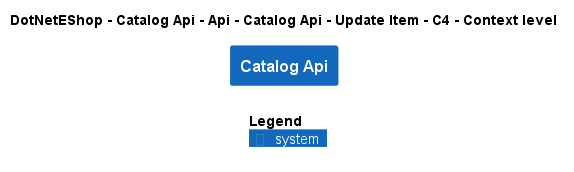

The diagram above was rendered by PlantUML. Its source (embedded in the PNG):
@startuml
!include ..\..\..\..\..\..\..\..\..\.c4s\C4_Context.puml

AddElementTag("c4interflow:lifecycle:new", $bgColor=green, $fontColor=#ffffff, $borderColor=green, $shadowing="False")
AddElementTag("c4interflow:lifecycle:changed", $bgColor=orange, $fontColor=#ffffff, $borderColor=orange, $shadowing="False")
AddElementTag("c4interflow:lifecycle:removed", $bgColor=red, $fontColor=#ffffff, $borderColor=red, $shadowing="False")

AddRelTag("c4interflow:lifecycle:new", $textColor=green, $lineColor=green)
AddRelTag("c4interflow:lifecycle:changed", $textColor=orange, $lineColor=orange)
AddRelTag("c4interflow:lifecycle:removed", $textColor=red, $lineColor=red)

SHOW_PERSON_PORTRAIT()
LAYOUT_TOP_DOWN()

skinparam linetype polyline

title DotNetEShop - Catalog Api - Api - Catalog Api - Update Item - C4 - Context level

System(DotNetEShop.SoftwareSystems.CatalogApi, "Catalog Api", "")



SHOW_LEGEND()
@enduml